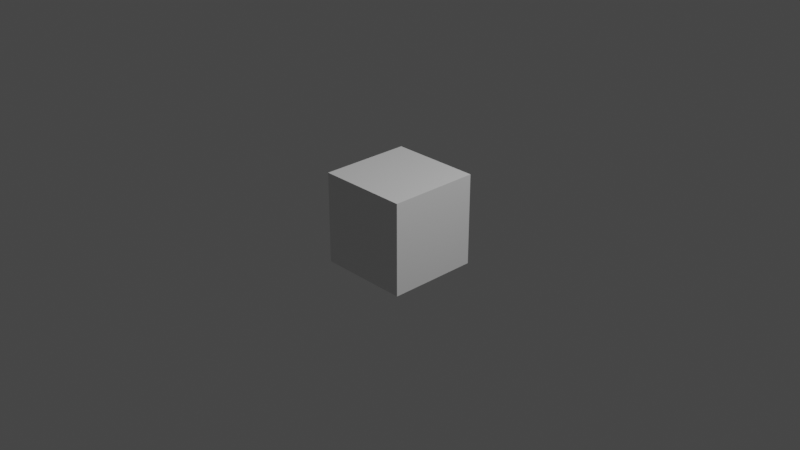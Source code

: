 # Source: untitled.blend  (saved by Blender 3.2.14; exported with 4.5.12 LTS)
import bpy
from mathutils import Matrix  # noqa: F401  (used for matrix-valued properties, if any)

bpy.ops.wm.read_factory_settings(use_empty=True)
scene = bpy.context.scene
scene.name = 'Scene'

# ---- collections
col_collection = bpy.data.collections.new('Collection'); scene.collection.children.link(col_collection)

# ---- materials (node trees are filled in below, after node groups)
mat_material = bpy.data.materials.new('Material')
mat_material.alpha_threshold = 0.0
mat_material.use_transparent_shadow = False
mat_material.line_color = (0.0, 0.0, 0.0, 1.0)

# ---- material node trees
mat_material.use_nodes = True; mat_material.node_tree.nodes.clear()
_N = mat_material.node_tree.nodes; _L = mat_material.node_tree.links
n0 = _N.new('ShaderNodeOutputMaterial'); n0.name = 'Material Output'; n0.location = (300, 300)
n1 = _N.new('ShaderNodeBsdfPrincipled'); n1.name = 'Principled BSDF'; n1.location = (10, 300)
n1.distribution = 'GGX'
n1.subsurface_method = 'RANDOM_WALK_SKIN'
n1.inputs[2].default_value = 0.4
n1.inputs[3].default_value = 1.45
n1.inputs[27].default_value = (0.0, 0.0, 0.0, 1.0)
n1.inputs[28].default_value = 1.0
_L.new(n1.outputs[0], n0.inputs[0])
n0.is_active_output = True

# ---- world
world_world = bpy.data.worlds.new('World'); scene.world = world_world
world_world.use_nodes = True; world_world.node_tree.nodes.clear()
_N = world_world.node_tree.nodes; _L = world_world.node_tree.links
n0 = _N.new('ShaderNodeOutputWorld'); n0.name = 'World Output'; n0.location = (300, 300)
n1 = _N.new('ShaderNodeBackground'); n1.name = 'Background'; n1.location = (10, 300)
n1.inputs[0].default_value = (0.05088, 0.05088, 0.05088, 1.0)
_L.new(n1.outputs[0], n0.inputs[0])
n0.is_active_output = True
world_world.color = (0.05088, 0.05088, 0.05088)
world_world.use_sun_shadow = False
world_world.sun_shadow_jitter_overblur = 0.0

# ---- cameras
cam_camera = bpy.data.cameras.new('Camera')
cam_camera.clip_end = 100.0
cam_camera.ortho_scale = 7.314

# ---- lights
light_light = bpy.data.lights.new('Light', 'POINT')
light_light.transmission_factor = 0.0
light_light.energy = 1000.0
light_light.shadow_soft_size = 0.1
light_light.shadow_maximum_resolution = 0.006
light_light.use_absolute_resolution = True

# ---- meshes
me_cube = bpy.data.meshes.new('Cube')
me_cube.from_pydata([(1.0, 1.0, 1.0), (1.0, 1.0, -1.0), (1.0, -1.0, 1.0), (1.0, -1.0, -1.0), (-1.0, 1.0, 1.0), (-1.0, 1.0, -1.0), (-1.0, -1.0, 1.0), (-1.0, -1.0, -1.0)], [], [(0, 4, 6, 2), (3, 2, 6, 7), (7, 6, 4, 5), (5, 1, 3, 7), (1, 0, 2, 3), (5, 4, 0, 1)])
_uv = me_cube.uv_layers.new(name='UVMap')
_uv.uv.foreach_set('vector', [0.625, 0.5, 0.875, 0.5, 0.875, 0.75, 0.625, 0.75, 0.375, 0.75, 0.625, 0.75, 0.625, 1.0, 0.375, 1.0, 0.375, 0.0, 0.625, 0.0, 0.625, 0.25, 0.375, 0.25, 0.125, 0.5, 0.375, 0.5, 0.375, 0.75, 0.125, 0.75, 0.375, 0.5, 0.625, 0.5, 0.625, 0.75, 0.375, 0.75, 0.375, 0.25, 0.625, 0.25, 0.625, 0.5, 0.375, 0.5])
me_cube.materials.append(mat_material)
me_cube.use_mirror_vertex_groups = False
me_cube.update()
arm_x = bpy.data.armatures.new('骨架')  # bones are not reproduced
arm_004 = bpy.data.armatures.new('骨架.004')  # bones are not reproduced

# ---- objects
ob_cube = bpy.data.objects.new('Cube', me_cube)
ob_light = bpy.data.objects.new('Light', light_light)
ob_camera = bpy.data.objects.new('Camera', cam_camera)
ob_x = bpy.data.objects.new('骨架', arm_x)
ob_003 = bpy.data.objects.new('骨架.003', arm_004)

# ---- transforms, parenting, visibility, modifiers, constraints
ob_cube.location = (0.0, 0.0, 0.0)
ob_cube.scale = (0.5, 0.5, 0.5)
ob_cube.lock_rotations_4d = False
ob_cube.empty_display_type = 'ARROWS'
ob_cube.lineart.crease_threshold = 0.0
ob_light.location = (4.076, 1.005, 5.904)
ob_light.rotation_euler = (0.6503, 0.05522, 1.866)
ob_light.lock_rotations_4d = False
ob_light.empty_display_type = 'ARROWS'
ob_light.color = (0.0, 0.0, 0.0, 0.0)
ob_light.lineart.crease_threshold = 0.0
ob_camera.location = (7.359, -6.926, 4.958)
ob_camera.rotation_euler = (1.109, 0.0, 0.8149)
ob_camera.lock_rotations_4d = False
ob_camera.empty_display_type = 'ARROWS'
ob_camera.color = (0.0, 0.0, 0.0, 0.0)
ob_camera.display_type = 'WIRE'
ob_camera.lineart.crease_threshold = 0.0
ob_x.location = (0.5, 0.5, 0.5)
ob_x.show_in_front = True
ob_003.location = (0.0, 0.0, 0.0)
ob_003.show_in_front = True

# ---- collection membership
col_collection.objects.link(ob_cube)
col_collection.objects.link(ob_light)
col_collection.objects.link(ob_camera)
col_collection.objects.link(ob_x)
col_collection.objects.link(ob_003)

# ---- scene / render settings (as saved in the file)
scene.camera = ob_camera
scene.frame_start = 1; scene.frame_end = 250; scene.frame_set(1)
scene.render.engine = 'BLENDER_EEVEE_NEXT'
scene.render.use_crop_to_border = True
scene.cycles.sampling_pattern = 'TABULATED_SOBOL'
scene.cycles.use_light_tree = False
scene.view_settings.view_transform = 'Filmic'
bpy.context.view_layer.update()
